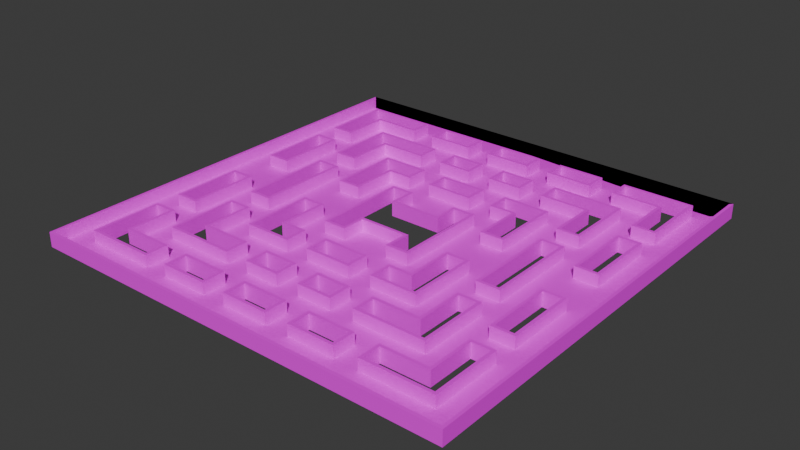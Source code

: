 # Source: mle-intermediate2.blend  (saved by Blender 4.1.24; exported with 4.5.12 LTS)
import bpy
from mathutils import Matrix  # noqa: F401  (used for matrix-valued properties, if any)

bpy.ops.wm.read_factory_settings(use_empty=True)
scene = bpy.context.scene
scene.name = 'Scene'

# ---- collections
col_collection = bpy.data.collections.new('Collection'); scene.collection.children.link(col_collection)

# ---- images (referenced by path relative to the original .blend; pixels are not part of the script)
import os
ASSET_DIR = os.environ.get("B2B_ASSET_DIR", "")  # directory of the original .blend (textures are referenced by path, not embedded)
HERE = os.path.dirname(os.path.abspath(__file__))  # packed textures are extracted next to this script under _unpacked/

def load_image(name, relpath, width, height, colorspace="sRGB"):
    """Load a texture the original file referenced (path relative to the .blend, or extracted next to this script)."""
    p = next((c for c in (os.path.join(HERE, relpath), os.path.join(ASSET_DIR, relpath)) if relpath and os.path.exists(c)), "")
    if p:
        img = bpy.data.images.load(p, check_existing=True)
        img.name = name
    else:  # same state as the original file: an image datablock whose file is absent (Cycles renders it pink)
        img = bpy.data.images.new(name, width, height)
        img.source = "FILE"
        img.filepath = "//" + (relpath or name)
    img.colorspace_settings.name = colorspace
    return img
img_texture_08_png = load_image('texture_08.png', 'texture_08.png', 1024, 1024, 'sRGB')
img_texture_13_png = load_image('texture_13.png', 'texture_13.png', 1024, 1024, 'sRGB')

# ---- materials (node trees are filled in below, after node groups)
mat_floor = bpy.data.materials.new('Floor')
mat_floor.use_transparent_shadow = False
mat_wall = bpy.data.materials.new('Wall')
mat_wall.use_transparent_shadow = False

# ---- material node trees
mat_floor.use_nodes = True; mat_floor.node_tree.nodes.clear()
_N = mat_floor.node_tree.nodes; _L = mat_floor.node_tree.links
n0 = _N.new('ShaderNodeBsdfPrincipled'); n0.name = 'Principled BSDF'; n0.location = (10, 300)
n0.inputs[3].default_value = 1.45
n1 = _N.new('ShaderNodeOutputMaterial'); n1.name = 'Material Output'; n1.location = (300, 300)
n2 = _N.new('ShaderNodeTexImage'); n2.name = 'Image Texture'; n2.location = (-319, 290)
n2.image = img_texture_08_png
_L.new(n0.outputs[0], n1.inputs[0])
_L.new(n2.outputs[0], n0.inputs[0])
n1.is_active_output = True
mat_wall.use_nodes = True; mat_wall.node_tree.nodes.clear()
_N = mat_wall.node_tree.nodes; _L = mat_wall.node_tree.links
n0 = _N.new('ShaderNodeOutputMaterial'); n0.name = 'Material Output'; n0.location = (300, 300)
n1 = _N.new('ShaderNodeBsdfPrincipled'); n1.name = 'Principled BSDF'; n1.location = (-60, 290)
n1.inputs[3].default_value = 1.45
n2 = _N.new('ShaderNodeTexImage'); n2.name = 'Image Texture'; n2.location = (-361, 300)
n2.image = img_texture_13_png
_L.new(n1.outputs[0], n0.inputs[0])
_L.new(n2.outputs[0], n1.inputs[0])
n0.is_active_output = True

# ---- world
world_world = bpy.data.worlds.new('World'); scene.world = world_world
world_world.color = (0.05088, 0.05088, 0.05088)
world_world.use_sun_shadow = False
world_world.sun_shadow_jitter_overblur = 0.0

# ---- meshes
me_floor_plan = bpy.data.meshes.new('floor-plan')
me_floor_plan.from_pydata([(2.0, 4.0, 0.0), (-2.0, 4.0, 0.0), (2.0, 2.0, 0.0), (-2.0, 2.0, 0.0), (2.0, -2.0, 0.0), (2.0, -4.0, 0.0), (4.0, -4.0, 0.0), (4.0, 4.0, 0.0), (-2.0, -2.0, 0.0), (-2.0, -4.0, 0.0), (-4.0, -4.0, 0.0), (-4.0, 4.0, 0.0), (6.0, 6.0, 0.0), (6.0, 2.0, 0.0), (4.0, 6.0, 0.0), (4.0, 8.0, 0.0), (8.0, 8.0, 0.0), (8.0, 2.0, 0.0), (-6.0, -6.0, 0.0), (-6.0, -2.0, 0.0), (-4.0, -6.0, 0.0), (-4.0, -8.0, 0.0), (-8.0, -8.0, 0.0), (-8.0, -2.0, 0.0), (8.0, -8.0, 0.0), (8.0, -2.0, 0.0), (4.0, -8.0, 0.0), (4.0, -6.0, 0.0), (6.0, -6.0, 0.0), (6.0, -2.0, 0.0), (-8.0, 8.0, 0.0), (-8.0, 2.0, 0.0), (-4.0, 8.0, 0.0), (-4.0, 6.0, 0.0), (-6.0, 6.0, 0.0), (-6.0, 2.0, 0.0), (-2.0, 8.0, 0.0), (-2.0, 6.0, 0.0), (2.0, 8.0, 0.0), (2.0, 6.0, 0.0), (-2.0, -6.0, 0.0), (-2.0, -8.0, 0.0), (2.0, -6.0, 0.0), (2.0, -8.0, 0.0), (10.0, 4.0, 0.0), (10.0, -4.0, 0.0), (12.0, -4.0, 0.0), (12.0, 4.0, 0.0), (-12.0, 4.0, 0.0), (-12.0, -4.0, 0.0), (-10.0, -4.0, 0.0), (-10.0, 4.0, 0.0), (-12.0, 6.0, 0.0), (-10.0, 6.0, 0.0), (-10.0, 10.0, 0.0), (-6.0, 10.0, 0.0), (-6.0, 12.0, 0.0), (-12.0, 12.0, 0.0), (-6.0, -12.0, 0.0), (-6.0, -10.0, 0.0), (-10.0, -10.0, 0.0), (-10.0, -6.0, 0.0), (-12.0, -6.0, 0.0), (-12.0, -12.0, 0.0), (12.0, -6.0, 0.0), (10.0, -6.0, 0.0), (10.0, -10.0, 0.0), (6.0, -10.0, 0.0), (6.0, -12.0, 0.0), (12.0, -12.0, 0.0), (6.0, 12.0, 0.0), (6.0, 10.0, 0.0), (10.0, 10.0, 0.0), (10.0, 6.0, 0.0), (12.0, 6.0, 0.0), (12.0, 12.0, 0.0), (1.0, -10.0, 0.0), (1.0, -12.0, 0.0), (4.0, -10.0, 0.0), (4.0, -12.0, 0.0), (-4.0, -10.0, 0.0), (-4.0, -12.0, 0.0), (-1.0, -10.0, 0.0), (-1.0, -12.0, 0.0), (-4.0, 12.0, 0.0), (-4.0, 10.0, 0.0), (-1.0, 12.0, 0.0), (-1.0, 10.0, 0.0), (1.0, 12.0, 0.0), (1.0, 10.0, 0.0), (4.0, 12.0, 0.0), (4.0, 10.0, 0.0), (-2.0, 16.0, 0.0), (-2.0, 14.0, 0.0), (2.0, 16.0, 0.0), (2.0, 14.0, 0.0), (4.0, 16.0, 0.0), (4.0, 14.0, 0.0), (8.0, 16.0, 0.0), (8.0, 14.0, 0.0), (-8.0, 16.0, 0.0), (-8.0, 14.0, 0.0), (-4.0, 16.0, 0.0), (-4.0, 14.0, 0.0), (-2.0, -14.0, 0.0), (-2.0, -16.0, 0.0), (2.0, -14.0, 0.0), (2.0, -16.0, 0.0), (4.0, -14.0, 0.0), (4.0, -16.0, 0.0), (8.0, -14.0, 0.0), (8.0, -16.0, 0.0), (-8.0, -14.0, 0.0), (-8.0, -16.0, 0.0), (-4.0, -14.0, 0.0), (-4.0, -16.0, 0.0), (10.0, 16.0, 0.0), (16.0, 16.0, 0.0), (10.0, 14.0, 0.0), (14.0, 14.0, 0.0), (14.0, 10.0, 0.0), (16.0, 10.0, 0.0), (14.0, 8.0, 0.0), (14.0, 2.0, 0.0), (16.0, 8.0, 0.0), (16.0, 2.0, 0.0), (14.0, -2.0, 0.0), (14.0, -8.0, 0.0), (16.0, -2.0, 0.0), (16.0, -8.0, 0.0), (16.0, -10.0, 0.0), (16.0, -16.0, 0.0), (14.0, -10.0, 0.0), (14.0, -14.0, 0.0), (10.0, -14.0, 0.0), (10.0, -16.0, 0.0), (-10.0, -16.0, 0.0), (-16.0, -16.0, 0.0), (-10.0, -14.0, 0.0), (-14.0, -14.0, 0.0), (-14.0, -10.0, 0.0), (-16.0, -10.0, 0.0), (-16.0, 10.0, 0.0), (-16.0, 16.0, 0.0), (-14.0, 10.0, 0.0), (-14.0, 14.0, 0.0), (-10.0, 14.0, 0.0), (-10.0, 16.0, 0.0), (-16.0, 8.0, 0.0), (-16.0, 2.0, 0.0), (-14.0, 8.0, 0.0), (-14.0, 2.0, 0.0), (-16.0, -2.0, 0.0), (-16.0, -8.0, 0.0), (-14.0, -2.0, 0.0), (-14.0, -8.0, 0.0), (18.0, 18.0, 0.0), (18.0, -18.0, 0.0), (-18.0, -18.0, 0.0), (-18.0, 18.0, 0.0), (2.0, 4.0, 1.0), (-2.0, 4.0, 1.0), (2.0, 2.0, 1.0), (-2.0, 2.0, 1.0), (2.0, -2.0, 1.0), (2.0, -4.0, 1.0), (4.0, -4.0, 1.0), (4.0, 4.0, 1.0), (-2.0, -2.0, 1.0), (-2.0, -4.0, 1.0), (-4.0, -4.0, 1.0), (-4.0, 4.0, 1.0), (6.0, 6.0, 1.0), (6.0, 2.0, 1.0), (4.0, 6.0, 1.0), (4.0, 8.0, 1.0), (8.0, 8.0, 1.0), (8.0, 2.0, 1.0), (-6.0, -6.0, 1.0), (-6.0, -2.0, 1.0), (-4.0, -6.0, 1.0), (-4.0, -8.0, 1.0), (-8.0, -8.0, 1.0), (-8.0, -2.0, 1.0), (8.0, -8.0, 1.0), (8.0, -2.0, 1.0), (4.0, -8.0, 1.0), (4.0, -6.0, 1.0), (6.0, -6.0, 1.0), (6.0, -2.0, 1.0), (-8.0, 8.0, 1.0), (-8.0, 2.0, 1.0), (-4.0, 8.0, 1.0), (-4.0, 6.0, 1.0), (-6.0, 6.0, 1.0), (-6.0, 2.0, 1.0), (-2.0, 8.0, 1.0), (-2.0, 6.0, 1.0), (2.0, 8.0, 1.0), (2.0, 6.0, 1.0), (-2.0, -6.0, 1.0), (-2.0, -8.0, 1.0), (2.0, -6.0, 1.0), (2.0, -8.0, 1.0), (10.0, 4.0, 1.0), (10.0, -4.0, 1.0), (12.0, -4.0, 1.0), (12.0, 4.0, 1.0), (-12.0, 4.0, 1.0), (-12.0, -4.0, 1.0), (-10.0, -4.0, 1.0), (-10.0, 4.0, 1.0), (-12.0, 6.0, 1.0), (-10.0, 6.0, 1.0), (-10.0, 10.0, 1.0), (-6.0, 10.0, 1.0), (-6.0, 12.0, 1.0), (-12.0, 12.0, 1.0), (-6.0, -12.0, 1.0), (-6.0, -10.0, 1.0), (-10.0, -10.0, 1.0), (-10.0, -6.0, 1.0), (-12.0, -6.0, 1.0), (-12.0, -12.0, 1.0), (12.0, -6.0, 1.0), (10.0, -6.0, 1.0), (10.0, -10.0, 1.0), (6.0, -10.0, 1.0), (6.0, -12.0, 1.0), (12.0, -12.0, 1.0), (6.0, 12.0, 1.0), (6.0, 10.0, 1.0), (10.0, 10.0, 1.0), (10.0, 6.0, 1.0), (12.0, 6.0, 1.0), (12.0, 12.0, 1.0), (1.0, -10.0, 1.0), (1.0, -12.0, 1.0), (4.0, -10.0, 1.0), (4.0, -12.0, 1.0), (-4.0, -10.0, 1.0), (-4.0, -12.0, 1.0), (-1.0, -10.0, 1.0), (-1.0, -12.0, 1.0), (-4.0, 12.0, 1.0), (-4.0, 10.0, 1.0), (-1.0, 12.0, 1.0), (-1.0, 10.0, 1.0), (1.0, 12.0, 1.0), (1.0, 10.0, 1.0), (4.0, 12.0, 1.0), (4.0, 10.0, 1.0), (-2.0, 16.0, 1.0), (-2.0, 14.0, 1.0), (2.0, 16.0, 1.0), (2.0, 14.0, 1.0), (4.0, 16.0, 1.0), (4.0, 14.0, 1.0), (8.0, 16.0, 1.0), (8.0, 14.0, 1.0), (-8.0, 16.0, 1.0), (-8.0, 14.0, 1.0), (-4.0, 16.0, 1.0), (-4.0, 14.0, 1.0), (-2.0, -14.0, 1.0), (-2.0, -16.0, 1.0), (2.0, -14.0, 1.0), (2.0, -16.0, 1.0), (4.0, -14.0, 1.0), (4.0, -16.0, 1.0), (8.0, -14.0, 1.0), (8.0, -16.0, 1.0), (-8.0, -14.0, 1.0), (-8.0, -16.0, 1.0), (-4.0, -14.0, 1.0), (-4.0, -16.0, 1.0), (10.0, 16.0, 1.0), (16.0, 16.0, 1.0), (10.0, 14.0, 1.0), (14.0, 14.0, 1.0), (14.0, 10.0, 1.0), (16.0, 10.0, 1.0), (14.0, 8.0, 1.0), (14.0, 2.0, 1.0), (16.0, 8.0, 1.0), (16.0, 2.0, 1.0), (14.0, -2.0, 1.0), (14.0, -8.0, 1.0), (16.0, -2.0, 1.0), (16.0, -8.0, 1.0), (16.0, -10.0, 1.0), (16.0, -16.0, 1.0), (14.0, -10.0, 1.0), (14.0, -14.0, 1.0), (10.0, -14.0, 1.0), (10.0, -16.0, 1.0), (-10.0, -16.0, 1.0), (-16.0, -16.0, 1.0), (-10.0, -14.0, 1.0), (-14.0, -14.0, 1.0), (-14.0, -10.0, 1.0), (-16.0, -10.0, 1.0), (-16.0, 10.0, 1.0), (-16.0, 16.0, 1.0), (-14.0, 10.0, 1.0), (-14.0, 14.0, 1.0), (-10.0, 14.0, 1.0), (-10.0, 16.0, 1.0), (-16.0, 8.0, 1.0), (-16.0, 2.0, 1.0), (-14.0, 8.0, 1.0), (-14.0, 2.0, 1.0), (-16.0, -2.0, 1.0), (-16.0, -8.0, 1.0), (-14.0, -2.0, 1.0), (-14.0, -8.0, 1.0), (18.0, 18.0, 1.0), (18.0, -18.0, 1.0), (-18.0, -18.0, 1.0), (-18.0, 18.0, 1.0)], [], [(5, 6, 166, 165), (114, 112, 272, 274), (63, 58, 218, 223), (13, 173, 172, 12), (113, 115, 275, 273), (65, 225, 224, 64), (12, 172, 174, 14), (117, 116, 276, 277), (66, 226, 225, 65), (14, 174, 175, 15), (116, 118, 278, 276), (67, 227, 226, 66), (15, 175, 176, 16), (118, 119, 279, 278), (68, 228, 227, 67), (16, 176, 177, 17), (119, 120, 280, 279), (69, 229, 228, 68), (17, 177, 173, 13), (121, 117, 277, 281), (69, 64, 224, 229), (19, 179, 178, 18), (121, 281, 280, 120), (71, 231, 230, 70), (18, 178, 180, 20), (122, 123, 283, 282), (72, 232, 231, 71), (20, 180, 181, 21), (124, 284, 285, 125), (73, 233, 232, 72), (21, 181, 182, 22), (124, 122, 282, 284), (74, 234, 233, 73), (22, 182, 183, 23), (123, 125, 285, 283), (75, 235, 234, 74), (23, 183, 179, 19), (126, 127, 287, 286), (75, 70, 230, 235), (25, 185, 184, 24), (128, 288, 289, 129), (76, 77, 237, 236), (24, 184, 186, 26), (128, 126, 286, 288), (78, 238, 239, 79), (26, 186, 187, 27), (127, 129, 289, 287), (78, 76, 236, 238), (27, 187, 188, 28), (131, 130, 290, 291), (77, 79, 239, 237), (28, 188, 189, 29), (130, 132, 292, 290), (80, 81, 241, 240), (29, 189, 185, 25), (132, 133, 293, 292), (82, 242, 243, 83), (31, 191, 190, 30), (133, 134, 294, 293), (82, 80, 240, 242), (30, 190, 192, 32), (135, 131, 291, 295), (81, 83, 243, 241), (32, 192, 193, 33), (135, 295, 294, 134), (84, 85, 245, 244), (33, 193, 194, 34), (137, 136, 296, 297), (86, 246, 247, 87), (34, 194, 195, 35), (136, 138, 298, 296), (86, 84, 244, 246), (35, 195, 191, 31), (138, 139, 299, 298), (85, 87, 247, 245), (36, 37, 197, 196), (139, 140, 300, 299), (88, 89, 249, 248), (38, 198, 199, 39), (141, 137, 297, 301), (90, 250, 251, 91), (38, 36, 196, 198), (141, 301, 300, 140), (90, 88, 248, 250), (37, 39, 199, 197), (143, 142, 302, 303), (89, 91, 251, 249), (40, 41, 201, 200), (142, 144, 304, 302), (92, 93, 253, 252), (42, 202, 203, 43), (144, 145, 305, 304), (94, 254, 255, 95), (42, 40, 200, 202), (145, 146, 306, 305), (94, 92, 252, 254), (41, 43, 203, 201), (147, 143, 303, 307), (93, 95, 255, 253), (45, 205, 204, 44), (147, 307, 306, 146), (96, 97, 257, 256), (46, 206, 205, 45), (148, 149, 309, 308), (98, 258, 259, 99), (47, 207, 206, 46), (150, 310, 311, 151), (98, 96, 256, 258), (47, 44, 204, 207), (150, 148, 308, 310), (97, 99, 259, 257), (49, 209, 208, 48), (149, 151, 311, 309), (100, 101, 261, 260), (50, 210, 209, 49), (152, 153, 313, 312), (102, 262, 263, 103), (51, 211, 210, 50), (154, 314, 315, 155), (102, 100, 260, 262), (51, 48, 208, 211), (154, 152, 312, 314), (7, 0, 160, 167), (101, 103, 263, 261), (53, 213, 212, 52), (153, 155, 315, 313), (0, 2, 162, 160), (104, 105, 265, 264), (54, 214, 213, 53), (157, 317, 316, 156), (2, 3, 163, 162), (106, 266, 267, 107), (55, 215, 214, 54), (158, 318, 317, 157), (3, 1, 161, 163), (106, 104, 264, 266), (56, 216, 215, 55), (159, 319, 318, 158), (11, 171, 161, 1), (105, 107, 267, 265), (57, 217, 216, 56), (159, 156, 316, 319), (11, 10, 170, 171), (108, 109, 269, 268), (57, 52, 212, 217), (4, 5, 165, 164), (110, 270, 271, 111), (59, 219, 218, 58), (9, 8, 168, 169), (110, 108, 268, 270), (60, 220, 219, 59), (6, 7, 167, 166), (109, 111, 271, 269), (61, 221, 220, 60), (8, 4, 164, 168), (112, 113, 273, 272), (62, 222, 221, 61), (10, 9, 169, 170), (114, 274, 275, 115), (63, 223, 222, 62), (34, 35, 31, 23, 19, 18, 10, 11, 1, 3, 2, 0, 7, 12, 14, 15, 38, 39, 37, 36, 32, 33), (5, 4, 8, 9, 10, 18, 20, 21, 41, 40, 42, 43, 26, 27, 28, 29, 25, 17, 13, 12, 7, 6), (16, 17, 25, 24, 26, 43, 41, 21, 22, 60, 59, 58, 81, 80, 82, 83, 77, 76, 78, 79, 68, 67, 66, 65, 64, 46, 45, 44, 47, 74, 73, 72), (23, 31, 30, 32, 36, 38, 15, 16, 72, 71, 70, 90, 91, 89, 88, 86, 87, 85, 84, 56, 55, 54, 53, 52, 48, 51, 50, 49, 62, 61, 60, 22), (127, 126, 128, 125, 123, 122, 124, 121, 120, 119, 75, 74, 47, 46, 64, 69, 68, 79, 77, 83, 81, 58, 63, 139, 138, 136, 113, 112, 114, 115, 105, 104, 106, 107, 109, 108, 110, 111, 135, 134, 133, 132, 130, 129), (150, 151, 149, 152, 154, 155, 153, 141, 140, 139, 63, 62, 49, 48, 52, 57, 56, 84, 86, 88, 90, 70, 75, 119, 118, 116, 98, 99, 97, 96, 94, 95, 93, 92, 102, 103, 101, 100, 147, 146, 145, 144, 142, 148), (92, 94, 96, 98, 116, 117, 156, 159, 158, 137, 141, 153, 152, 149, 148, 142, 143, 147, 100, 102), (105, 115, 113, 136, 137, 158, 157, 156, 117, 121, 124, 125, 128, 129, 130, 131, 135, 111, 109, 107)])
me_floor_plan.polygons.foreach_set('material_index', [1, 1, 1, 1, 1, 1, 1, 1, 1, 1, 1, 1, 1, 1, 1, 1, 1, 1, 1, 1, 1, 1, 1, 1, 1, 1, 1, 1, 1, 1, 1, 1, 1, 1, 1, 1, 1, 1, 1, 1, 1, 1, 1, 1, 1, 1, 1, 1, 1, 1, 1, 1, 1, 1, 1, 1, 1, 1, 1, 1, 1, 1, 1, 1, 1, 1, 1, 1, 1, 1, 1, 1, 1, 1, 1, 1, 1, 1, 1, 1, 1, 1, 1, 1, 1, 1, 1, 1, 1, 1, 1, 1, 1, 1, 1, 1, 1, 1, 1, 1, 1, 1, 1, 1, 1, 1, 1, 1, 1, 1, 1, 1, 1, 1, 1, 1, 1, 1, 1, 1, 1, 1, 1, 1, 1, 1, 1, 1, 1, 1, 1, 1, 1, 1, 1, 1, 1, 1, 1, 1, 1, 1, 1, 1, 1, 1, 1, 1, 1, 1, 1, 1, 1, 1, 1, 1, 1, 1, 1, 1, 0, 0, 0, 0, 0, 0, 0, 0])
_uv = me_floor_plan.uv_layers.new(name='UVMap')
_uv.uv.foreach_set('vector', [0.0, 0.0, 1.0, 0.0, 1.0, 1.0, 0.0, 1.0, 0.0, 0.0, 1.0, 0.0, 1.0, 1.0, 0.0, 1.0, 0.0, 0.0, 1.0, 0.0, 1.0, 1.0, 0.0, 1.0, 0.0, 0.0, 1.0, 0.0, 1.0, 1.0, 0.0, 1.0, 0.0, 0.0, 1.0, 0.0, 1.0, 1.0, 0.0, 1.0, 0.0, 0.0, 1.0, 0.0, 1.0, 1.0, 0.0, 1.0, 0.0, 0.0, 1.0, 0.0, 1.0, 1.0, 0.0, 1.0, 0.0, 0.0, 1.0, 0.0, 1.0, 1.0, 0.0, 1.0, 0.0, 0.0, 1.0, 0.0, 1.0, 1.0, 0.0, 1.0, 0.0, 0.0, 1.0, 0.0, 1.0, 1.0, 0.0, 1.0, 0.0, 0.0, 1.0, 0.0, 1.0, 1.0, 0.0, 1.0, 0.0, 0.0, 1.0, 0.0, 1.0, 1.0, 0.0, 1.0, 0.0, 0.0, 1.0, 0.0, 1.0, 1.0, 0.0, 1.0, 0.0, 0.0, 1.0, 0.0, 1.0, 1.0, 0.0, 1.0, 0.0, 0.0, 1.0, 0.0, 1.0, 1.0, 0.0, 1.0, 0.0, 0.0, 1.0, 0.0, 1.0, 1.0, 0.0, 1.0, 0.0, 0.0, 1.0, 0.0, 1.0, 1.0, 0.0, 1.0, 0.0, 0.0, 1.0, 0.0, 1.0, 1.0, 0.0, 1.0, 0.0, 0.0, 1.0, 0.0, 1.0, 1.0, 0.0, 1.0, 0.0, 0.0, 1.0, 0.0, 1.0, 1.0, 0.0, 1.0, 0.0, 0.0, 1.0, 0.0, 1.0, 1.0, 0.0, 1.0, 0.0, 0.0, 1.0, 0.0, 1.0, 1.0, 0.0, 1.0, 0.0, 0.0, 1.0, 0.0, 1.0, 1.0, 0.0, 1.0, 0.0, 0.0, 1.0, 0.0, 1.0, 1.0, 0.0, 1.0, 0.0, 0.0, 1.0, 0.0, 1.0, 1.0, 0.0, 1.0, 0.0, 0.0, 1.0, 0.0, 1.0, 1.0, 0.0, 1.0, 0.0, 0.0, 1.0, 0.0, 1.0, 1.0, 0.0, 1.0, 0.0, 0.0, 1.0, 0.0, 1.0, 1.0, 0.0, 1.0, 0.0, 0.0, 1.0, 0.0, 1.0, 1.0, 0.0, 1.0, 0.0, 0.0, 1.0, 0.0, 1.0, 1.0, 0.0, 1.0, 0.0, 0.0, 1.0, 0.0, 1.0, 1.0, 0.0, 1.0, 0.0, 0.0, 1.0, 0.0, 1.0, 1.0, 0.0, 1.0, 0.0, 0.0, 1.0, 0.0, 1.0, 1.0, 0.0, 1.0, 0.0, 0.0, 1.0, 0.0, 1.0, 1.0, 0.0, 1.0, 0.0, 0.0, 1.0, 0.0, 1.0, 1.0, 0.0, 1.0, 0.0, 0.0, 1.0, 0.0, 1.0, 1.0, 0.0, 1.0, 0.0, 0.0, 1.0, 0.0, 1.0, 1.0, 0.0, 1.0, 0.0, 0.0, 1.0, 0.0, 1.0, 1.0, 0.0, 1.0, 0.0, 0.0, 1.0, 0.0, 1.0, 1.0, 0.0, 1.0, 0.0, 0.0, 1.0, 0.0, 1.0, 1.0, 0.0, 1.0, 0.0, 0.0, 1.0, 0.0, 1.0, 1.0, 0.0, 1.0, 0.0, 0.0, 1.0, 0.0, 1.0, 1.0, 0.0, 1.0, 0.0, 0.0, 1.0, 0.0, 1.0, 1.0, 0.0, 1.0, 0.0, 0.0, 1.0, 0.0, 1.0, 1.0, 0.0, 1.0, 0.0, 0.0, 1.0, 0.0, 1.0, 1.0, 0.0, 1.0, 0.0, 0.0, 1.0, 0.0, 1.0, 1.0, 0.0, 1.0, 0.0, 0.0, 1.0, 0.0, 1.0, 1.0, 0.0, 1.0, 0.0, 0.0, 1.0, 0.0, 1.0, 1.0, 0.0, 1.0, 0.0, 0.0, 1.0, 0.0, 1.0, 1.0, 0.0, 1.0, 0.0, 0.0, 1.0, 0.0, 1.0, 1.0, 0.0, 1.0, 0.0, 0.0, 1.0, 0.0, 1.0, 1.0, 0.0, 1.0, 0.0, 0.0, 1.0, 0.0, 1.0, 1.0, 0.0, 1.0, 0.0, 0.0, 1.0, 0.0, 1.0, 1.0, 0.0, 1.0, 0.0, 0.0, 1.0, 0.0, 1.0, 1.0, 0.0, 1.0, 0.0, 0.0, 1.0, 0.0, 1.0, 1.0, 0.0, 1.0, 0.0, 0.0, 1.0, 0.0, 1.0, 1.0, 0.0, 1.0, 0.0, 0.0, 1.0, 0.0, 1.0, 1.0, 0.0, 1.0, 0.0, 0.0, 1.0, 0.0, 1.0, 1.0, 0.0, 1.0, 0.0, 0.0, 1.0, 0.0, 1.0, 1.0, 0.0, 1.0, 0.0, 0.0, 1.0, 0.0, 1.0, 1.0, 0.0, 1.0, 0.0, 0.0, 1.0, 0.0, 1.0, 1.0, 0.0, 1.0, 0.0, 0.0, 1.0, 0.0, 1.0, 1.0, 0.0, 1.0, 0.0, 0.0, 1.0, 0.0, 1.0, 1.0, 0.0, 1.0, 0.0, 0.0, 1.0, 0.0, 1.0, 1.0, 0.0, 1.0, 0.0, 0.0, 1.0, 0.0, 1.0, 1.0, 0.0, 1.0, 0.0, 0.0, 1.0, 0.0, 1.0, 1.0, 0.0, 1.0, 0.0, 0.0, 1.0, 0.0, 1.0, 1.0, 0.0, 1.0, 0.0, 0.0, 1.0, 0.0, 1.0, 1.0, 0.0, 1.0, 0.0, 0.0, 1.0, 0.0, 1.0, 1.0, 0.0, 1.0, 0.0, 0.0, 1.0, 0.0, 1.0, 1.0, 0.0, 1.0, 0.0, 0.0, 1.0, 0.0, 1.0, 1.0, 0.0, 1.0, 0.0, 0.0, 1.0, 0.0, 1.0, 1.0, 0.0, 1.0, 0.0, 0.0, 1.0, 0.0, 1.0, 1.0, 0.0, 1.0, 0.0, 0.0, 1.0, 0.0, 1.0, 1.0, 0.0, 1.0, 0.0, 0.0, 1.0, 0.0, 1.0, 1.0, 0.0, 1.0, 0.0, 0.0, 1.0, 0.0, 1.0, 1.0, 0.0, 1.0, 0.0, 0.0, 1.0, 0.0, 1.0, 1.0, 0.0, 1.0, 0.0, 0.0, 1.0, 0.0, 1.0, 1.0, 0.0, 1.0, 0.0, 0.0, 1.0, 0.0, 1.0, 1.0, 0.0, 1.0, 0.0, 0.0, 1.0, 0.0, 1.0, 1.0, 0.0, 1.0, 0.0, 0.0, 1.0, 0.0, 1.0, 1.0, 0.0, 1.0, 0.0, 0.0, 1.0, 0.0, 1.0, 1.0, 0.0, 1.0, 0.0, 0.0, 1.0, 0.0, 1.0, 1.0, 0.0, 1.0, 0.0, 0.0, 1.0, 0.0, 1.0, 1.0, 0.0, 1.0, 0.0, 0.0, 1.0, 0.0, 1.0, 1.0, 0.0, 1.0, 0.0, 0.0, 1.0, 0.0, 1.0, 1.0, 0.0, 1.0, 0.0, 0.0, 1.0, 0.0, 1.0, 1.0, 0.0, 1.0, 0.0, 0.0, 1.0, 0.0, 1.0, 1.0, 0.0, 1.0, 0.0, 0.0, 1.0, 0.0, 1.0, 1.0, 0.0, 1.0, 0.0, 0.0, 1.0, 0.0, 1.0, 1.0, 0.0, 1.0, 0.0, 0.0, 1.0, 0.0, 1.0, 1.0, 0.0, 1.0, 0.0, 0.0, 1.0, 0.0, 1.0, 1.0, 0.0, 1.0, 0.0, 0.0, 1.0, 0.0, 1.0, 1.0, 0.0, 1.0, 0.0, 0.0, 1.0, 0.0, 1.0, 1.0, 0.0, 1.0, 0.0, 0.0, 1.0, 0.0, 1.0, 1.0, 0.0, 1.0, 0.0, 0.0, 1.0, 0.0, 1.0, 1.0, 0.0, 1.0, 0.0, 0.0, 1.0, 0.0, 1.0, 1.0, 0.0, 1.0, 0.0, 0.0, 1.0, 0.0, 1.0, 1.0, 0.0, 1.0, 0.0, 0.0, 1.0, 0.0, 1.0, 1.0, 0.0, 1.0, 0.0, 0.0, 1.0, 0.0, 1.0, 1.0, 0.0, 1.0, 0.0, 0.0, 1.0, 0.0, 1.0, 1.0, 0.0, 1.0, 0.0, 0.0, 1.0, 0.0, 1.0, 1.0, 0.0, 1.0, 0.0, 0.0, 1.0, 0.0, 1.0, 1.0, 0.0, 1.0, 0.0, 0.0, 1.0, 0.0, 1.0, 1.0, 0.0, 1.0, 0.0, 0.0, 1.0, 0.0, 1.0, 1.0, 0.0, 1.0, 0.0, 0.0, 1.0, 0.0, 1.0, 1.0, 0.0, 1.0, 0.0, 0.0, 1.0, 0.0, 1.0, 1.0, 0.0, 1.0, 0.0, 0.0, 1.0, 0.0, 1.0, 1.0, 0.0, 1.0, 0.0, 0.0, 1.0, 0.0, 1.0, 1.0, 0.0, 1.0, 0.0, 0.0, 1.0, 0.0, 1.0, 1.0, 0.0, 1.0, 0.0, 0.0, 1.0, 0.0, 1.0, 1.0, 0.0, 1.0, 0.0, 0.0, 1.0, 0.0, 1.0, 1.0, 0.0, 1.0, 0.0, 0.0, 1.0, 0.0, 1.0, 1.0, 0.0, 1.0, 0.0, 0.0, 1.0, 0.0, 1.0, 1.0, 0.0, 1.0, 0.0, 0.0, 1.0, 0.0, 1.0, 1.0, 0.0, 1.0, 0.0, 0.0, 1.0, 0.0, 1.0, 1.0, 0.0, 1.0, 0.0, 0.0, 1.0, 0.0, 1.0, 1.0, 0.0, 1.0, 0.0, 0.0, 1.0, 0.0, 1.0, 1.0, 0.0, 1.0, 0.0, 0.0, 1.0, 0.0, 1.0, 1.0, 0.0, 1.0, 0.0, 0.0, 1.0, 0.0, 1.0, 1.0, 0.0, 1.0, 0.0, 0.0, 1.0, 0.0, 1.0, 1.0, 0.0, 1.0, 0.0, 0.0, 1.0, 0.0, 1.0, 1.0, 0.0, 1.0, 0.0, 0.0, 1.0, 0.0, 1.0, 1.0, 0.0, 1.0, 0.0, 0.0, 1.0, 0.0, 1.0, 1.0, 0.0, 1.0, 0.0, 0.0, 1.0, 0.0, 1.0, 1.0, 0.0, 1.0, 0.0, 0.0, 1.0, 0.0, 1.0, 1.0, 0.0, 1.0, 0.0, 0.0, 1.0, 0.0, 1.0, 1.0, 0.0, 1.0, 0.0, 0.0, 1.0, 0.0, 1.0, 1.0, 0.0, 1.0, 0.0, 0.0, 1.0, 0.0, 1.0, 1.0, 0.0, 1.0, 0.0, 0.0, 1.0, 0.0, 1.0, 1.0, 0.0, 1.0, 0.0, 0.0, 1.0, 0.0, 1.0, 1.0, 0.0, 1.0, 0.0, 0.0, 1.0, 0.0, 1.0, 1.0, 0.0, 1.0, 0.0, 0.0, 1.0, 0.0, 1.0, 1.0, 0.0, 1.0, 0.0, 0.0, 1.0, 0.0, 1.0, 1.0, 0.0, 1.0, 0.0, 0.0, 1.0, 0.0, 1.0, 1.0, 0.0, 1.0, 0.0, 0.0, 1.0, 0.0, 1.0, 1.0, 0.0, 1.0, 0.0, 0.0, 1.0, 0.0, 1.0, 1.0, 0.0, 1.0, 0.0, 0.0, 1.0, 0.0, 1.0, 1.0, 0.0, 1.0, 0.0, 0.0, 1.0, 0.0, 1.0, 1.0, 0.0, 1.0, 0.0, 0.0, 1.0, 0.0, 1.0, 1.0, 0.0, 1.0, 0.0, 0.0, 1.0, 0.0, 1.0, 1.0, 0.0, 1.0, 0.0, 0.0, 1.0, 0.0, 1.0, 1.0, 0.0, 1.0, 0.0, 0.0, 1.0, 0.0, 1.0, 1.0, 0.0, 1.0, 0.0, 0.0, 1.0, 0.0, 1.0, 1.0, 0.0, 1.0, 0.0, 0.0, 1.0, 0.0, 1.0, 1.0, 0.0, 1.0, 0.0, 0.0, 1.0, 0.0, 1.0, 1.0, 0.0, 1.0, 0.0, 0.0, 1.0, 0.0, 1.0, 1.0, 0.0, 1.0, 0.0, 0.0, 1.0, 0.0, 1.0, 1.0, 0.0, 1.0, 0.0, 0.0, 1.0, 0.0, 1.0, 1.0, 0.0, 1.0, 0.0, 0.0, 1.0, 0.0, 1.0, 1.0, 0.0, 1.0, 0.0, 0.0, 1.0, 0.0, 1.0, 1.0, 0.0, 1.0, 0.0, 0.0, 1.0, 0.0, 1.0, 1.0, 0.0, 1.0, 0.0, 0.0, 1.0, 0.0, 1.0, 1.0, 0.0, 1.0, 0.0, 0.0, 1.0, 0.0, 1.0, 1.0, 0.0, 1.0, 0.0, 0.0, 1.0, 0.0, 1.0, 1.0, 0.0, 1.0, 0.0, 0.0, 1.0, 0.0, 1.0, 1.0, 0.0, 1.0, 0.0, 0.0, 1.0, 0.0, 1.0, 1.0, 0.0, 1.0, 0.0, 0.0, 1.0, 0.0, 1.0, 1.0, 0.0, 1.0, 0.0, 0.0, 1.0, 0.0, 1.0, 1.0, 0.0, 1.0, 0.0, 0.0, 1.0, 0.0, 1.0, 1.0, 0.0, 1.0, 6.0, 12.0, 6.0, 10.0, 5.0, 10.0, 5.0, 8.0, 6.0, 8.0, 6.0, 6.0, 7.0, 7.0, 7.0, 11.0, 8.0, 11.0, 8.0, 10.0, 10.0, 10.0, 10.0, 11.0, 11.0, 11.0, 12.0, 12.0, 11.0, 12.0, 11.0, 13.0, 10.0, 13.0, 10.0, 12.0, 8.0, 12.0, 8.0, 13.0, 7.0, 13.0, 7.0, 12.0, 10.0, 7.0, 10.0, 8.0, 8.0, 8.0, 8.0, 7.0, 7.0, 7.0, 6.0, 6.0, 7.0, 6.0, 7.0, 5.0, 8.0, 5.0, 8.0, 6.0, 10.0, 6.0, 10.0, 5.0, 11.0, 5.0, 11.0, 6.0, 12.0, 6.0, 12.0, 8.0, 13.0, 8.0, 13.0, 10.0, 12.0, 10.0, 12.0, 12.0, 11.0, 11.0, 11.0, 7.0, 13.0, 13.0, 13.0, 10.0, 13.0, 8.0, 13.0, 5.0, 11.0, 5.0, 10.0, 5.0, 8.0, 5.0, 7.0, 5.0, 5.0, 5.0, 4.0, 4.0, 6.0, 4.0, 6.0, 3.0, 7.0, 3.0, 7.0, 4.0, 8.5, 4.0, 8.5, 3.0, 9.5, 3.0, 9.5, 4.0, 11.0, 4.0, 11.0, 3.0, 12.0, 3.0, 12.0, 4.0, 14.0, 4.0, 14.0, 6.0, 15.0, 6.0, 15.0, 7.0, 14.0, 7.0, 14.0, 11.0, 15.0, 11.0, 15.0, 12.0, 14.0, 12.0, 14.0, 14.0, 5.0, 8.0, 5.0, 10.0, 5.0, 13.0, 7.0, 13.0, 8.0, 13.0, 10.0, 13.0, 11.0, 13.0, 13.0, 13.0, 14.0, 14.0, 12.0, 14.0, 12.0, 15.0, 11.0, 15.0, 11.0, 14.0, 9.5, 14.0, 9.5, 15.0, 8.5, 15.0, 8.5, 14.0, 7.0, 14.0, 7.0, 15.0, 6.0, 15.0, 6.0, 14.0, 4.0, 14.0, 4.0, 12.0, 3.0, 12.0, 3.0, 11.0, 4.0, 11.0, 4.0, 7.0, 3.0, 7.0, 3.0, 6.0, 4.0, 6.0, 4.0, 4.0, 5.0, 5.0, 16.0, 5.0, 16.0, 8.0, 17.0, 8.0, 17.0, 10.0, 16.0, 10.0, 16.0, 13.0, 17.0, 13.0, 17.0, 14.0, 16.0, 14.0, 16.0, 16.0, 15.0, 15.0, 15.0, 12.0, 15.0, 11.0, 15.0, 7.0, 15.0, 6.0, 15.0, 3.0, 12.0, 3.0, 11.0, 3.0, 9.5, 3.0, 8.5, 3.0, 7.0, 3.0, 6.0, 3.0, 3.0, 3.0, 2.0, 2.0, 4.0, 2.0, 4.0, 1.0, 5.0, 1.0, 5.0, 2.0, 7.0, 2.0, 7.0, 1.0, 8.0, 1.0, 8.0, 2.0, 10.0, 2.0, 10.0, 1.0, 11.0, 1.0, 11.0, 2.0, 13.0, 2.0, 13.0, 1.0, 14.0, 1.0, 14.0, 2.0, 16.0, 2.0, 16.0, 4.0, 17.0, 4.0, 17.0, 5.0, 2.0, 13.0, 2.0, 10.0, 1.0, 10.0, 1.0, 8.0, 2.0, 8.0, 2.0, 5.0, 1.0, 5.0, 1.0, 4.0, 2.0, 4.0, 2.0, 2.0, 3.0, 3.0, 3.0, 6.0, 3.0, 7.0, 3.0, 11.0, 3.0, 12.0, 3.0, 15.0, 6.0, 15.0, 7.0, 15.0, 8.5, 15.0, 9.5, 15.0, 11.0, 15.0, 12.0, 15.0, 15.0, 15.0, 16.0, 16.0, 14.0, 16.0, 14.0, 17.0, 13.0, 17.0, 13.0, 16.0, 11.0, 16.0, 11.0, 17.0, 10.0, 17.0, 10.0, 16.0, 8.0, 16.0, 8.0, 17.0, 7.0, 17.0, 7.0, 16.0, 5.0, 16.0, 5.0, 17.0, 4.0, 17.0, 4.0, 16.0, 2.0, 16.0, 2.0, 14.0, 1.0, 14.0, 1.0, 13.0, 8.0, 17.0, 10.0, 17.0, 11.0, 17.0, 13.0, 17.0, 14.0, 17.0, 17.0, 17.0, 18.0, 18.0, 0.0, 18.0, 0.0, 0.0, 1.0, 1.0, 1.0, 4.0, 1.0, 5.0, 1.0, 8.0, 1.0, 10.0, 1.0, 13.0, 1.0, 14.0, 1.0, 17.0, 4.0, 17.0, 5.0, 17.0, 7.0, 17.0, 8.0, 1.0, 7.0, 1.0, 5.0, 1.0, 4.0, 1.0, 1.0, 1.0, 0.0, 0.0, 18.0, 0.0, 18.0, 18.0, 17.0, 17.0, 17.0, 14.0, 17.0, 13.0, 17.0, 10.0, 17.0, 8.0, 17.0, 5.0, 17.0, 4.0, 17.0, 1.0, 14.0, 1.0, 13.0, 1.0, 11.0, 1.0, 10.0, 1.0])
me_floor_plan.materials.append(mat_floor)
me_floor_plan.materials.append(mat_wall)
me_floor_plan.update()
me_floor_plan.normals_split_custom_set([tuple(v) for v in zip(*[iter([0.0, -1.0, 0.0, 0.0, -1.0, 0.0, 0.0, -1.0, 0.0, 0.0, -1.0, 0.0, 0.0, 1.0, 0.0, 0.0, 1.0, 0.0, 0.0, 1.0, 0.0, 0.0, 1.0, 0.0, 0.0, -1.0, 0.0, 0.0, -1.0, 0.0, 0.0, -1.0, 0.0, 0.0, -1.0, 0.0, -1.0, 0.0, 0.0, -1.0, 0.0, 0.0, -1.0, 0.0, 0.0, -1.0, 0.0, 0.0, 0.0, -1.0, 0.0, 0.0, -1.0, 0.0, 0.0, -1.0, 0.0, 0.0, -1.0, 0.0, 0.0, 1.0, 0.0, 0.0, 1.0, 0.0, 0.0, 1.0, 0.0, 0.0, 1.0, 0.0, 0.0, -1.0, 0.0, 0.0, -1.0, 0.0, 0.0, -1.0, 0.0, 0.0, -1.0, 0.0, 0.0, 1.0, 0.0, 0.0, 1.0, 0.0, 0.0, 1.0, 0.0, 0.0, 1.0, 0.0, -1.0, 0.0, 0.0, -1.0, 0.0, 0.0, -1.0, 0.0, 0.0, -1.0, 0.0, 0.0, -1.0, 0.0, 0.0, -1.0, 0.0, 0.0, -1.0, 0.0, 0.0, -1.0, 0.0, 0.0, -1.0, 0.0, 0.0, -1.0, 0.0, 0.0, -1.0, 0.0, 0.0, -1.0, 0.0, 0.0, 0.0, 1.0, 0.0, 0.0, 1.0, 0.0, 0.0, 1.0, 0.0, 0.0, 1.0, 0.0, 0.0, 1.0, 0.0, 0.0, 1.0, 0.0, 0.0, 1.0, 0.0, 0.0, 1.0, 0.0, 0.0, -1.0, 0.0, 0.0, -1.0, 0.0, 0.0, -1.0, 0.0, 0.0, -1.0, 0.0, -1.0, 0.0, 0.0, -1.0, 0.0, 0.0, -1.0, 0.0, 0.0, -1.0, 0.0, 0.0, 1.0, 0.0, 0.0, 1.0, 0.0, 0.0, 1.0, 0.0, 0.0, 1.0, 0.0, 0.0, -1.0, 0.0, 0.0, -1.0, 0.0, 0.0, -1.0, 0.0, 0.0, -1.0, 0.0, 0.0, 0.0, -1.0, 0.0, 0.0, -1.0, 0.0, 0.0, -1.0, 0.0, 0.0, -1.0, 0.0, 0.0, -1.0, 0.0, 0.0, -1.0, 0.0, 0.0, -1.0, 0.0, 0.0, -1.0, 0.0, 1.0, 0.0, 0.0, 1.0, 0.0, 0.0, 1.0, 0.0, 0.0, 1.0, 0.0, 0.0, 1.0, 0.0, 0.0, 1.0, 0.0, 0.0, 1.0, 0.0, 0.0, 1.0, 0.0, 0.0, 1.0, 1.192e-07, 0.0, 1.0, 1.192e-07, 0.0, 1.0, 1.192e-07, 0.0, 1.0, 1.192e-07, 0.0, 0.0, -1.0, 0.0, 0.0, -1.0, 0.0, 0.0, -1.0, 0.0, 0.0, -1.0, 0.0, -1.0, 0.0, 0.0, -1.0, 0.0, 0.0, -1.0, 0.0, 0.0, -1.0, 0.0, 0.0, 0.0, 1.0, 0.0, 0.0, 1.0, 0.0, 0.0, 1.0, 0.0, 0.0, 1.0, 0.0, -1.0, 0.0, 0.0, -1.0, 0.0, 0.0, -1.0, 0.0, 0.0, -1.0, 0.0, 0.0, 0.0, -1.0, 0.0, 0.0, -1.0, 0.0, 0.0, -1.0, 0.0, 0.0, -1.0, 0.0, 1.0, 0.0, 0.0, 1.0, 0.0, 0.0, 1.0, 0.0, 0.0, 1.0, 0.0, 0.0, 1.0, 0.0, 0.0, 1.0, 0.0, 0.0, 1.0, 0.0, 0.0, 1.0, 0.0, 0.0, -1.0, 0.0, 0.0, -1.0, 0.0, 0.0, -1.0, 0.0, 0.0, -1.0, 0.0, 0.0, 0.0, -1.0, 0.0, 0.0, -1.0, 0.0, 0.0, -1.0, 0.0, 0.0, -1.0, 0.0, 0.0, 1.0, 0.0, 0.0, 1.0, 0.0, 0.0, 1.0, 0.0, 0.0, 1.0, 0.0, 0.0, -1.0, 0.0, 0.0, -1.0, 0.0, 0.0, -1.0, 0.0, 0.0, -1.0, 0.0, -1.0, -1.589e-07, 0.0, -1.0, -1.589e-07, 0.0, -1.0, -1.589e-07, 0.0, -1.0, -1.589e-07, 0.0, 0.0, -1.0, 0.0, 0.0, -1.0, 0.0, 0.0, -1.0, 0.0, 0.0, -1.0, 0.0, 1.0, 0.0, 0.0, 1.0, 0.0, 0.0, 1.0, 0.0, 0.0, 1.0, 0.0, 0.0, -2.384e-07, 1.0, 0.0, -2.384e-07, 1.0, 0.0, -2.384e-07, 1.0, 0.0, -2.384e-07, 1.0, 0.0, -1.0, 0.0, 0.0, -1.0, 0.0, 0.0, -1.0, 0.0, 0.0, -1.0, 0.0, 0.0, 0.0, 1.0, 0.0, 0.0, 1.0, 0.0, 0.0, 1.0, 0.0, 0.0, 1.0, 0.0, 1.0, 0.0, 0.0, 1.0, 0.0, 0.0, 1.0, 0.0, 0.0, 1.0, 0.0, 0.0, 1.0, 0.0, 0.0, 1.0, 0.0, 0.0, 1.0, 0.0, 0.0, 1.0, 0.0, 0.0, -1.0, 0.0, 0.0, -1.0, 0.0, 0.0, -1.0, 0.0, 0.0, -1.0, 0.0, 0.0, 0.0, -1.0, 0.0, 0.0, -1.0, 0.0, 0.0, -1.0, 0.0, 0.0, -1.0, 0.0, 0.0, 1.0, 0.0, 0.0, 1.0, 0.0, 0.0, 1.0, 0.0, 0.0, 1.0, 0.0, 1.0, 0.0, 0.0, 1.0, 0.0, 0.0, 1.0, 0.0, 0.0, 1.0, 0.0, 0.0, -1.0, 0.0, 0.0, -1.0, 0.0, 0.0, -1.0, 0.0, 0.0, -1.0, 0.0, 0.0, 0.0, -1.0, 0.0, 0.0, -1.0, 0.0, 0.0, -1.0, 0.0, 0.0, -1.0, 0.0, 0.0, 1.0, 0.0, 0.0, 1.0, 0.0, 0.0, 1.0, 0.0, 0.0, 1.0, 0.0, 0.0, 1.0, 0.0, 0.0, 1.0, 0.0, 0.0, 1.0, 0.0, 0.0, 1.0, 0.0, 1.0, 0.0, 0.0, 1.0, 0.0, 0.0, 1.0, 0.0, 0.0, 1.0, 0.0, 0.0, 0.0, -1.0, 0.0, 0.0, -1.0, 0.0, 0.0, -1.0, 0.0, 0.0, -1.0, 0.0, -1.0, -2.384e-07, 0.0, -1.0, -2.384e-07, 0.0, -1.0, -2.384e-07, 0.0, -1.0, -2.384e-07, 0.0, 0.0, 1.0, 0.0, 0.0, 1.0, 0.0, 0.0, 1.0, 0.0, 0.0, 1.0, 0.0, -1.0, 0.0, 0.0, -1.0, 0.0, 0.0, -1.0, 0.0, 0.0, -1.0, 0.0, 0.0, -2.384e-07, 1.0, 0.0, -2.384e-07, 1.0, 0.0, -2.384e-07, 1.0, 0.0, -2.384e-07, 1.0, 0.0, -1.0, 0.0, 0.0, -1.0, 0.0, 0.0, -1.0, 0.0, 0.0, -1.0, 0.0, 0.0, 1.0, 0.0, 0.0, 1.0, 0.0, 0.0, 1.0, 0.0, 0.0, 1.0, 0.0, 0.0, -1.0, -1.589e-07, 0.0, -1.0, -1.589e-07, 0.0, -1.0, -1.589e-07, 0.0, -1.0, -1.589e-07, 0.0, -2.384e-07, 1.0, 0.0, -2.384e-07, 1.0, 0.0, -2.384e-07, 1.0, 0.0, -2.384e-07, 1.0, 0.0, 0.0, 1.0, 0.0, 0.0, 1.0, 0.0, 0.0, 1.0, 0.0, 0.0, 1.0, 0.0, -2.384e-07, 1.0, 0.0, -2.384e-07, 1.0, 0.0, -2.384e-07, 1.0, 0.0, -2.384e-07, 1.0, 0.0, 1.589e-07, -1.0, 0.0, 1.589e-07, -1.0, 0.0, 1.589e-07, -1.0, 0.0, 1.589e-07, -1.0, 0.0, 0.0, -1.0, 0.0, 0.0, -1.0, 0.0, 0.0, -1.0, 0.0, 0.0, -1.0, 0.0, 1.0, 0.0, 0.0, 1.0, 0.0, 0.0, 1.0, 0.0, 0.0, 1.0, 0.0, 0.0, -1.0, 0.0, 0.0, -1.0, 0.0, 0.0, -1.0, 0.0, 0.0, -1.0, 0.0, 0.0, -1.0, 0.0, 0.0, -1.0, 0.0, 0.0, -1.0, 0.0, 0.0, -1.0, 0.0, 0.0, 0.0, -1.0, 0.0, 0.0, -1.0, 0.0, 0.0, -1.0, 0.0, 0.0, -1.0, 0.0, 0.0, -1.0, 0.0, 0.0, -1.0, 0.0, 0.0, -1.0, 0.0, 0.0, -1.0, 0.0, 1.0, 0.0, 0.0, 1.0, 0.0, 0.0, 1.0, 0.0, 0.0, 1.0, 0.0, 0.0, 1.0, 3.576e-07, 0.0, 1.0, 3.576e-07, 0.0, 1.0, 3.576e-07, 0.0, 1.0, 3.576e-07, 0.0, 1.0, 0.0, 0.0, 1.0, 0.0, 0.0, 1.0, 0.0, 0.0, 1.0, 0.0, 0.0, 0.0, 1.0, 0.0, 0.0, 1.0, 0.0, 0.0, 1.0, 0.0, 0.0, 1.0, 0.0, 7.153e-07, -1.0, 0.0, 7.153e-07, -1.0, 0.0, 7.153e-07, -1.0, 0.0, 7.153e-07, -1.0, 0.0, 0.0, 1.0, 0.0, 0.0, 1.0, 0.0, 0.0, 1.0, 0.0, 0.0, 1.0, 0.0, 0.0, -1.0, 0.0, 0.0, -1.0, 0.0, 0.0, -1.0, 0.0, 0.0, -1.0, 0.0, -1.0, 0.0, 0.0, -1.0, 0.0, 0.0, -1.0, 0.0, 0.0, -1.0, 0.0, 0.0, 1.0, 2.384e-07, 0.0, 1.0, 2.384e-07, 0.0, 1.0, 2.384e-07, 0.0, 1.0, 2.384e-07, 0.0, -1.0, 0.0, 0.0, -1.0, 0.0, 0.0, -1.0, 0.0, 0.0, -1.0, 0.0, 0.0, 1.0, 0.0, 0.0, 1.0, 0.0, 0.0, 1.0, 0.0, 0.0, 1.0, 0.0, 0.0, -1.0, -1.589e-07, 0.0, -1.0, -1.589e-07, 0.0, -1.0, -1.589e-07, 0.0, -1.0, -1.589e-07, 0.0, 1.0, 0.0, 0.0, 1.0, 0.0, 0.0, 1.0, 0.0, 0.0, 1.0, 0.0, 0.0, 0.0, 1.0, 0.0, 0.0, 1.0, 0.0, 0.0, 1.0, 0.0, 0.0, 1.0, 0.0, 0.0, 1.0, 0.0, 0.0, 1.0, 0.0, 0.0, 1.0, 0.0, 0.0, 1.0, 0.0, 0.0, 1.0, 0.0, 0.0, 1.0, 0.0, 0.0, 1.0, 0.0, 0.0, 1.0, 0.0, 0.0, -1.0, 0.0, 0.0, -1.0, 0.0, 0.0, -1.0, 0.0, 0.0, -1.0, 0.0, -1.0, 0.0, 0.0, -1.0, 0.0, 0.0, -1.0, 0.0, 0.0, -1.0, 0.0, 0.0, 0.0, -1.0, 0.0, 0.0, -1.0, 0.0, 0.0, -1.0, 0.0, 0.0, -1.0, 0.0, -1.0, 0.0, 0.0, -1.0, 0.0, 0.0, -1.0, 0.0, 0.0, -1.0, 0.0, 0.0, 0.0, -1.0, 0.0, 0.0, -1.0, 0.0, 0.0, -1.0, 0.0, 0.0, -1.0, 0.0, -1.0, 0.0, 0.0, -1.0, 0.0, 0.0, -1.0, 0.0, 0.0, -1.0, 0.0, 0.0, 1.0, 0.0, 0.0, 1.0, 0.0, 0.0, 1.0, 0.0, 0.0, 1.0, 0.0, 0.0, 1.0, 0.0, 0.0, 1.0, 0.0, 0.0, 1.0, 0.0, 0.0, 1.0, 0.0, 0.0, 1.0, 0.0, 0.0, 1.0, 0.0, 0.0, 1.0, 0.0, 0.0, 1.0, 0.0, 0.0, 0.0, 1.0, 0.0, 0.0, 1.0, 0.0, 0.0, 1.0, 0.0, 0.0, 1.0, 0.0, 2.384e-07, -1.0, 0.0, 2.384e-07, -1.0, 0.0, 2.384e-07, -1.0, 0.0, 2.384e-07, -1.0, 0.0, 0.0, 1.0, 0.0, 0.0, 1.0, 0.0, 0.0, 1.0, 0.0, 0.0, 1.0, 0.0, 0.0, -1.0, 0.0, 0.0, -1.0, 0.0, 0.0, -1.0, 0.0, 0.0, -1.0, 0.0, -1.589e-07, 1.0, 0.0, -1.589e-07, 1.0, 0.0, -1.589e-07, 1.0, 0.0, -1.589e-07, 1.0, 0.0, 0.0, -1.0, 0.0, 0.0, -1.0, 0.0, 0.0, -1.0, 0.0, 0.0, -1.0, 0.0, -1.0, 0.0, 0.0, -1.0, 0.0, 0.0, -1.0, 0.0, 0.0, -1.0, 0.0, 0.0, 1.0, 0.0, 0.0, 1.0, 0.0, 0.0, 1.0, 0.0, 0.0, 1.0, 0.0, 0.0, -1.0, 0.0, 0.0, -1.0, 0.0, 0.0, -1.0, 0.0, 0.0, -1.0, 0.0, 0.0, 0.0, -1.0, 0.0, 0.0, -1.0, 0.0, 0.0, -1.0, 0.0, 0.0, -1.0, 0.0, -1.0, 0.0, 0.0, -1.0, 0.0, 0.0, -1.0, 0.0, 0.0, -1.0, 0.0, 0.0, 1.0, 0.0, 0.0, 1.0, 0.0, 0.0, 1.0, 0.0, 0.0, 1.0, 0.0, 0.0, 1.0, 0.0, 0.0, 1.0, 0.0, 0.0, 1.0, 0.0, 0.0, 1.0, 0.0, 0.0, 1.0, 0.0, 0.0, 1.0, 0.0, 0.0, 1.0, 0.0, 0.0, 1.0, 0.0, 0.0, 0.0, 1.0, 0.0, 0.0, 1.0, 0.0, 0.0, 1.0, 0.0, 0.0, 1.0, 0.0, 0.0, 1.0, 0.0, 0.0, 1.0, 0.0, 0.0, 1.0, 0.0, 0.0, 1.0, 0.0, 0.0, 1.0, 0.0, 0.0, 1.0, 0.0, 0.0, 1.0, 0.0, 0.0, 1.0, 0.0, 0.0, -1.0, 0.0, 0.0, -1.0, 0.0, 0.0, -1.0, 0.0, 0.0, -1.0, 0.0, -1.0, 0.0, 0.0, -1.0, 0.0, 0.0, -1.0, 0.0, 0.0, -1.0, 0.0, 0.0, 0.0, -1.0, 0.0, 0.0, -1.0, 0.0, 0.0, -1.0, 0.0, 0.0, -1.0, 0.0, -1.0, 0.0, 0.0, -1.0, 0.0, 0.0, -1.0, 0.0, 0.0, -1.0, 0.0, 0.0, 0.0, -1.0, 0.0, 0.0, -1.0, 0.0, 0.0, -1.0, 0.0, 0.0, -1.0, 0.0, -1.0, 0.0, 0.0, -1.0, 0.0, 0.0, -1.0, 0.0, 0.0, -1.0, 0.0, 0.0, 1.0, 0.0, 0.0, 1.0, 0.0, 0.0, 1.0, 0.0, 0.0, 1.0, 0.0, 0.0, 1.0, 0.0, 0.0, 1.0, 0.0, 0.0, 1.0, 0.0, 0.0, 1.0, 0.0, 0.0, 1.0, 0.0, 0.0, 1.0, 0.0, 0.0, 1.0, 0.0, 0.0, 1.0, 0.0, 0.0, 0.0, 1.0, 0.0, 0.0, 1.0, 0.0, 0.0, 1.0, 0.0, 0.0, 1.0, 0.0, 0.0, 1.0, 0.0, 0.0, 1.0, 0.0, 0.0, 1.0, 0.0, 0.0, 1.0, 0.0, 0.0, 1.0, 0.0, 0.0, 1.0, 0.0, 0.0, 1.0, 0.0, 0.0, 1.0, 0.0, 0.0, 1.0, 0.0, 0.0, 1.0, 0.0, 0.0, 1.0, 0.0, 0.0, 1.0, 0.0, 0.0, -1.0, 0.0, 0.0, -1.0, 0.0, 0.0, -1.0, 0.0, 0.0, -1.0, 0.0, 0.0, -1.0, 0.0, 0.0, -1.0, 0.0, 0.0, -1.0, 0.0, 0.0, -1.0, 0.0, 0.0, -1.0, 0.0, 0.0, -1.0, 0.0, 0.0, -1.0, 0.0, 0.0, -1.0, 0.0, -1.0, 0.0, 0.0, -1.0, 0.0, 0.0, -1.0, 0.0, 0.0, -1.0, 0.0, 0.0, -1.0, 0.0, 0.0, -1.0, 0.0, 0.0, -1.0, 0.0, 0.0, -1.0, 0.0, 0.0, 1.0, 0.0, 0.0, 1.0, 0.0, 0.0, 1.0, 0.0, 0.0, 1.0, 0.0, 0.0, -1.0, 0.0, 0.0, -1.0, 0.0, 0.0, -1.0, 0.0, 0.0, -1.0, 0.0, 0.0, 0.0, 1.0, 0.0, 0.0, 1.0, 0.0, 0.0, 1.0, 0.0, 0.0, 1.0, 0.0, 1.0, 0.0, 0.0, 1.0, 0.0, 0.0, 1.0, 0.0, 0.0, 1.0, 0.0, 0.0, 0.0, -1.0, 0.0, 0.0, -1.0, 0.0, 0.0, -1.0, 0.0, 0.0, -1.0, 0.0, 0.0, 1.0, 0.0, 0.0, 1.0, 0.0, 0.0, 1.0, 0.0, 0.0, 1.0, 0.0, 1.0, 0.0, 0.0, 1.0, 0.0, 0.0, 1.0, 0.0, 0.0, 1.0, 0.0, 0.0, 0.0, 1.0, 0.0, 0.0, 1.0, 0.0, 0.0, 1.0, 0.0, 0.0, 1.0, 0.0, 1.0, 0.0, 0.0, 1.0, 0.0, 0.0, 1.0, 0.0, 0.0, 1.0, 0.0, 0.0, 1.0, 0.0, 0.0, 1.0, 0.0, 0.0, 1.0, 0.0, 0.0, 1.0, 0.0, 0.0, 0.0, 1.0, 0.0, 0.0, 1.0, 0.0, 0.0, 1.0, 0.0, 0.0, 1.0, 0.0, 0.0, -1.0, 0.0, 0.0, -1.0, 0.0, 0.0, -1.0, 0.0, 0.0, -1.0, 0.0, 0.0, 1.0, 0.0, 0.0, 1.0, 0.0, 0.0, 1.0, 0.0, 0.0, 1.0, 0.0, 5.697e-13, 1.0, 4.777e-05, -4.777e-05, 1.0, 5.697e-13, -5.697e-13, 1.0, -4.777e-05, 4.777e-05, 1.0, -5.697e-13, -1.0, 0.0, 0.0, -1.0, 0.0, 0.0, -1.0, 0.0, 0.0, -1.0, 0.0, 0.0, -1.0, 0.0, 0.0, -1.0, 0.0, 0.0, -1.0, 0.0, 0.0, -1.0, 0.0, 0.0, -1.0, 0.0, 0.0, -1.0, 0.0, 0.0, -1.0, 0.0, 0.0, -1.0, 0.0, 0.0, -1.0, 0.0, 0.0, -1.0, 0.0, 0.0, -1.0, 0.0, 0.0, -1.0, 0.0, 0.0, 1.0, 0.0, 0.0, 1.0, 0.0, 0.0, 1.0, 0.0, 0.0, 1.0, 0.0, 0.0, 1.0, 0.0, 0.0, 1.0, 0.0, 0.0, 1.0, 0.0, 0.0, 1.0, 0.0, 0.0, 1.0, 0.0, 0.0, 1.0, 0.0, 0.0, 1.0, 0.0, 0.0, 1.0, 0.0, 0.0, 0.0, 1.0, 0.0, 0.0, 1.0, 0.0, 0.0, 1.0, 0.0, 0.0, 1.0, 0.0, 0.0, 1.0, 0.0, 0.0, 1.0, 0.0, 0.0, 1.0, 0.0, 0.0, 1.0, 0.0, 1.0, 0.0, 0.0, 1.0, 0.0, 0.0, 1.0, 0.0, 0.0, 1.0, 0.0, 0.0, 0.0, -1.0, 0.0, 0.0, -1.0, 0.0, 0.0, -1.0, 0.0, 0.0, -1.0, 0.0, 1.0, 0.0, 0.0, 1.0, 0.0, 0.0, 1.0, 0.0, 0.0, 1.0, 0.0, 0.0, 0.0, -1.0, 0.0, 0.0, -1.0, 0.0, 0.0, -1.0, 0.0, 0.0, -1.0, 0.0, -1.0, 0.0, 0.0, -1.0, 0.0, 0.0, -1.0, 0.0, 0.0, -1.0, 0.0, 0.0, 0.0, 1.0, 0.0, 0.0, 1.0, 0.0, 0.0, 1.0, 0.0, 0.0, 1.0, 0.0, 0.0, -1.0, 0.0, 0.0, -1.0, 0.0, 0.0, -1.0, 0.0, 0.0, -1.0, 0.0, 1.0, 0.0, 0.0, 1.0, 0.0, 0.0, 1.0, 0.0, 0.0, 1.0, 0.0, 0.0, -1.0, 0.0, 0.0, -1.0, 0.0, 0.0, -1.0, 0.0, 0.0, -1.0, 0.0, 0.0, 0.0, 0.0, 1.0, 0.0, 0.0, 1.0, 0.0, 0.0, 1.0, 0.0, 0.0, 1.0, 0.0, 0.0, 1.0, 0.0, 0.0, 1.0, 0.0, 0.0, 1.0, 0.0, 0.0, 1.0, 0.0, 0.0, 1.0, 0.0, 0.0, 1.0, 0.0, 0.0, 1.0, 0.0, 0.0, 1.0, 0.0, 0.0, 1.0, 0.0, 0.0, 1.0, 0.0, 0.0, 1.0, 0.0, 0.0, 1.0, 0.0, 0.0, 1.0, 0.0, 0.0, 1.0, 0.0, 0.0, 1.0, 0.0, 0.0, 1.0, 0.0, 0.0, 1.0, 0.0, 0.0, 1.0, 0.0, 0.0, 1.0, 0.0, 0.0, 1.0, 0.0, 0.0, 1.0, 0.0, 0.0, 1.0, 0.0, 0.0, 1.0, 0.0, 0.0, 1.0, 0.0, 0.0, 1.0, 0.0, 0.0, 1.0, 0.0, 0.0, 1.0, 0.0, 0.0, 1.0, 0.0, 0.0, 1.0, 0.0, 0.0, 1.0, 0.0, 0.0, 1.0, 0.0, 0.0, 1.0, 0.0, 0.0, 1.0, 0.0, 0.0, 1.0, 0.0, 0.0, 1.0, 0.0, 0.0, 1.0, 0.0, 0.0, 1.0, 0.0, 0.0, 1.0, 0.0, 0.0, 1.0, 0.0, 0.0, 1.0, 0.0, 0.0, 1.0, 0.0, 0.0, 1.0, 0.0, 0.0, 1.0, 0.0, 0.0, 1.0, 0.0, 0.0, 1.0, 0.0, 0.0, 1.0, 0.0, 0.0, 1.0, 0.0, 0.0, 1.0, 0.0, 0.0, 1.0, 0.0, 0.0, 1.0, 0.0, 0.0, 1.0, 0.0, 0.0, 1.0, 0.0, 0.0, 1.0, 0.0, 0.0, 1.0, 0.0, 0.0, 1.0, 0.0, 0.0, 1.0, 0.0, 0.0, 1.0, 0.0, 0.0, 1.0, 0.0, 0.0, 1.0, 0.0, 0.0, 1.0, 0.0, 0.0, 1.0, 0.0, 0.0, 1.0, 0.0, 0.0, 1.0, 0.0, 0.0, 1.0, 0.0, 0.0, 1.0, 0.0, 0.0, 1.0, 0.0, 0.0, 1.0, 0.0, 0.0, 1.0, 0.0, 0.0, 1.0, 0.0, 0.0, 1.0, 0.0, 0.0, 1.0, 0.0, 0.0, 1.0, 0.0, 0.0, 1.0, 0.0, 0.0, 1.0, 0.0, 0.0, 1.0, 0.0, 0.0, 1.0, 0.0, 0.0, 1.0, 0.0, 0.0, 1.0, 0.0, 0.0, 1.0, 0.0, 0.0, 1.0, 0.0, 0.0, 1.0, 0.0, 0.0, 1.0, 0.0, 0.0, 1.0, 0.0, 0.0, 1.0, 0.0, 0.0, 1.0, 0.0, 0.0, 1.0, 0.0, 0.0, 1.0, 0.0, 0.0, 1.0, 0.0, 0.0, 1.0, 0.0, 0.0, 1.0, 0.0, 0.0, 1.0, 0.0, 0.0, 1.0, 0.0, 0.0, 1.0, 0.0, 0.0, 1.0, 0.0, 0.0, 1.0, 0.0, 0.0, 1.0, 0.0, 0.0, 1.0, 0.0, 0.0, 1.0, 0.0, 0.0, 1.0, 0.0, 0.0, 1.0, 0.0, 0.0, 1.0, 0.0, 0.0, 1.0, 0.0, 0.0, 1.0, 0.0, 0.0, 1.0, 0.0, 0.0, 1.0, 0.0, 0.0, 1.0, 0.0, 0.0, 1.0, 0.0, 0.0, 1.0, 0.0, 0.0, 1.0, 0.0, 0.0, 1.0, 0.0, 0.0, 1.0, 0.0, 0.0, 1.0, 0.0, 0.0, 1.0, 0.0, 0.0, 1.0, 0.0, 0.0, 1.0, 0.0, 0.0, 1.0, 0.0, 0.0, 1.0, 0.0, 0.0, 1.0, 0.0, 0.0, 1.0, 0.0, 0.0, 1.0, 0.0, 0.0, 1.0, 0.0, 0.0, 1.0, 0.0, 0.0, 1.0, 0.0, 0.0, 1.0, 0.0, 0.0, 1.0, 0.0, 0.0, 1.0, 0.0, 0.0, 1.0, 0.0, 0.0, 1.0, 0.0, 0.0, 1.0, 0.0, 0.0, 1.0, 0.0, 0.0, 1.0, 0.0, 0.0, 1.0, 0.0, 0.0, 1.0, 0.0, 0.0, 1.0, 0.0, 0.0, 1.0, 0.0, 0.0, 1.0, 0.0, 0.0, 1.0, 0.0, 0.0, 1.0, 0.0, 0.0, 1.0, 0.0, 0.0, 1.0, 0.0, 0.0, 1.0, 0.0, 0.0, 1.0, 0.0, 0.0, 1.0, 0.0, 0.0, 1.0, 0.0, 0.0, 1.0, 0.0, 0.0, 1.0, 0.0, 0.0, 1.0, 0.0, 0.0, 1.0, 0.0, 0.0, 1.0, 0.0, 0.0, 1.0, 0.0, 0.0, 1.0, 0.0, 0.0, 1.0, 0.0, 0.0, 1.0, 0.0, 0.0, 1.0, 0.0, 0.0, 1.0, 0.0, 0.0, 1.0, 0.0, 0.0, 1.0, 0.0, 0.0, 1.0, 0.0, 0.0, 1.0, 0.0, 0.0, 1.0, 0.0, 0.0, 1.0, 0.0, 0.0, 1.0, 0.0, 0.0, 1.0, 0.0, 0.0, 1.0, 0.0, 0.0, 1.0, 0.0, 0.0, 1.0, 0.0, 0.0, 1.0, 0.0, 0.0, 1.0, 0.0, 0.0, 1.0, 0.0, 0.0, 1.0, 0.0, 0.0, 1.0, 0.0, 0.0, 1.0, 0.0, 0.0, 1.0, 0.0, 0.0, 1.0, 0.0, 0.0, 1.0, 0.0, 0.0, 1.0, 0.0, 0.0, 1.0, 0.0, 0.0, 1.0, 0.0, 0.0, 1.0, 0.0, 0.0, 1.0, 0.0, 0.0, 1.0, 0.0, 0.0, 1.0, 0.0, 0.0, 1.0, 0.0, 0.0, 1.0, 0.0, 0.0, 1.0, 0.0, 0.0, 1.0, 0.0, 0.0, 1.0, 0.0, 0.0, 1.0, 0.0, 0.0, 1.0, 0.0, 0.0, 1.0, 0.0, 0.0, 1.0, 0.0, 0.0, 1.0, 0.0, 0.0, 1.0, 0.0, 0.0, 1.0, 0.0, 0.0, 1.0, 0.0, 0.0, 1.0, 0.0, 0.0, 1.0, 0.0, 0.0, 1.0, -3.378e-05, -3.378e-05, -1.0, 0.0, 0.0, 1.0, 0.0, 0.0, 1.0, 0.0, 0.0, 1.0, 0.0, 0.0, 1.0, 0.0, 0.0, 1.0, 0.0, 0.0, 1.0, 0.0, 0.0, 1.0, 0.0, 0.0, 1.0, 0.0, 0.0, 1.0, 0.0, 0.0, 1.0, 0.0, 0.0, 1.0, 0.0, 0.0, 1.0, 0.0, 0.0, 1.0, 0.0, 0.0, 1.0, 0.0, 0.0, 1.0, 0.0, 0.0, 1.0, 0.0, 0.0, 1.0, 0.0, 0.0, 1.0, 0.0, 0.0, 1.0, 0.0, 0.0, 1.0, 0.0, 0.0, 1.0, 0.0, 0.0, 1.0, 0.0, 0.0, 1.0, 0.0, 0.0, 1.0, 0.0, 0.0, 1.0, 0.0, 0.0, 1.0, 0.0, 0.0, 1.0, 0.0, 0.0, 1.0, 0.0, 0.0, 1.0, 0.0, 0.0, 1.0, 0.0, 0.0, 1.0, 0.0, 0.0, 1.0, 0.0, 0.0, 1.0])] * 3)])

# ---- objects
ob_player_spawn_000 = bpy.data.objects.new('player-spawn.000', None)
ob_enemy_spawn_000 = bpy.data.objects.new('enemy-spawn.000', None)
ob_floor_plan = bpy.data.objects.new('floor-plan', me_floor_plan)
ob_objective_spawn_000 = bpy.data.objects.new('objective-spawn.000', None)
ob_objective_spawn_001 = bpy.data.objects.new('objective-spawn.001', None)
ob_objective_spawn_002 = bpy.data.objects.new('objective-spawn.002', None)
ob_objective_spawn_003 = bpy.data.objects.new('objective-spawn.003', None)
ob_objective_spawn_004 = bpy.data.objects.new('objective-spawn.004', None)
ob_objective_spawn_005 = bpy.data.objects.new('objective-spawn.005', None)

# ---- transforms, parenting, visibility, modifiers, constraints
ob_player_spawn_000.parent = ob_floor_plan
ob_player_spawn_000.location = (0.0, -3.0, 0.0)
ob_enemy_spawn_000.parent = ob_floor_plan
ob_enemy_spawn_000.location = (0.0, 3.0, 0.0)
ob_floor_plan.location = (0.0, 0.0, 0.0)
_m = ob_floor_plan.modifiers.new('Solidify', 'SOLIDIFY')
_m.solidify_mode = 'NON_MANIFOLD'
_m.thickness = 0.25
_m.nonmanifold_boundary_mode = 'FLAT'
_m.nonmanifold_merge_threshold = 0.0
ob_objective_spawn_000.parent = ob_floor_plan
ob_objective_spawn_000.location = (0.0, 13.0, 0.0)
ob_objective_spawn_001.parent = ob_floor_plan
ob_objective_spawn_001.location = (17.0, 0.0, 0.0)
ob_objective_spawn_002.parent = ob_floor_plan
ob_objective_spawn_002.location = (9.0, -13.0, 0.0)
ob_objective_spawn_003.parent = ob_floor_plan
ob_objective_spawn_003.location = (-13.0, -5.0, 0.0)
ob_objective_spawn_004.parent = ob_floor_plan
ob_objective_spawn_004.location = (-9.0, 9.0, 0.0)
ob_objective_spawn_005.parent = ob_floor_plan
ob_objective_spawn_005.location = (-6.0, -17.0, 0.0)

# ---- collection membership
col_collection.objects.link(ob_player_spawn_000)
col_collection.objects.link(ob_enemy_spawn_000)
col_collection.objects.link(ob_floor_plan)
col_collection.objects.link(ob_objective_spawn_000)
col_collection.objects.link(ob_objective_spawn_001)
col_collection.objects.link(ob_objective_spawn_002)
col_collection.objects.link(ob_objective_spawn_003)
col_collection.objects.link(ob_objective_spawn_004)
col_collection.objects.link(ob_objective_spawn_005)

# ---- scene / render settings (as saved in the file)
scene.frame_start = 1; scene.frame_end = 250; scene.frame_set(0)
scene.render.engine = 'BLENDER_EEVEE_NEXT'
scene.cycles.sampling_pattern = 'TABULATED_SOBOL'
scene.eevee.ray_tracing_options.trace_max_roughness = 0.0
bpy.context.view_layer.update()

# ---- added for rendering (the .blend has no active camera and no usable light): camera, sun
cam_auto = bpy.data.cameras.new('AutoCamera')
cam_auto.lens = 50.0
cam_auto.sensor_width = 36.0
cam_auto.clip_end = 1000.0
ob_auto_camera = bpy.data.objects.new('AutoCamera', cam_auto)
scene.collection.objects.link(ob_auto_camera)
ob_auto_camera.location = (47.773, -57.3276, 38.5934)
ob_auto_camera.rotation_euler = (1.09748, -7.21219e-08, 0.694738)
scene.camera = ob_auto_camera
light_auto_sun = bpy.data.lights.new('AutoSun', 'SUN')
light_auto_sun.energy = 3.0
light_auto_sun.angle = 0.0523599
ob_auto_sun = bpy.data.objects.new('AutoSun', light_auto_sun)
scene.collection.objects.link(ob_auto_sun)
ob_auto_sun.rotation_euler = (0.872665, 0.174533, 0.523599)
bpy.context.view_layer.update()
